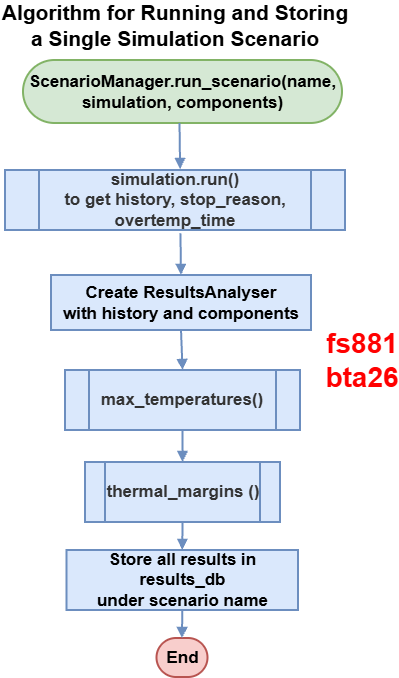

The diagram above was exported from draw.io. Its source (the exported page's mxGraphModel, read from the mxfile embedded in the PNG):
<mxGraphModel dx="1084" dy="592" grid="1" gridSize="10" guides="1" tooltips="1" connect="1" arrows="1" fold="1" page="1" pageScale="1" pageWidth="827" pageHeight="1169" math="0" shadow="0">
  <root>
    <mxCell id="0" />
    <mxCell id="1" parent="0" />
    <mxCell id="g8Kf2bjove-1r4yjjk-C-1" parent="1" style="rounded=1;whiteSpace=wrap;arcSize=50;strokeWidth=2;fillColor=#d5e8d4;strokeColor=#82b366;fontSize=17;fontStyle=1" value="ScenarioManager.run_scenario(name, simulation, components)" vertex="1">
      <mxGeometry height="63" width="319" x="171" y="75" as="geometry" />
    </mxCell>
    <mxCell id="g8Kf2bjove-1r4yjjk-C-3" parent="1" style="whiteSpace=wrap;strokeWidth=2;fillColor=#dae8fc;strokeColor=#6c8ebf;fontSize=17;fontStyle=1" value="Create ResultsAnalyser&#10;with history and components" vertex="1">
      <mxGeometry height="55" width="260" x="199" y="290" as="geometry" />
    </mxCell>
    <mxCell id="g8Kf2bjove-1r4yjjk-C-6" parent="1" style="whiteSpace=wrap;strokeWidth=2;fillColor=#dae8fc;strokeColor=#6c8ebf;fontSize=17;fontStyle=1" value="Store all results in results_db&#10;under scenario name" vertex="1">
      <mxGeometry height="60" width="231.5" x="214.5" y="565" as="geometry" />
    </mxCell>
    <mxCell id="g8Kf2bjove-1r4yjjk-C-7" parent="1" style="rounded=1;whiteSpace=wrap;arcSize=50;strokeWidth=2;fillColor=#f8cecc;strokeColor=#b85450;fontSize=17;fontStyle=1" value="End" vertex="1">
      <mxGeometry height="39" width="51" x="304.5" y="653" as="geometry" />
    </mxCell>
    <mxCell id="g8Kf2bjove-1r4yjjk-C-8" edge="1" parent="1" style="curved=1;startArrow=none;endArrow=block;exitX=0.5;exitY=1;entryX=0.515;entryY=-0.016;rounded=0;entryDx=0;entryDy=0;entryPerimeter=0;strokeWidth=2;fontSize=17;fontStyle=1;fillColor=#dae8fc;strokeColor=#6c8ebf;" target="g8Kf2bjove-1r4yjjk-C-14" value="">
      <mxGeometry relative="1" as="geometry">
        <Array as="points" />
        <mxPoint x="327.5" y="138.00000000000003" as="sourcePoint" />
        <mxPoint x="325" y="185" as="targetPoint" />
      </mxGeometry>
    </mxCell>
    <mxCell id="g8Kf2bjove-1r4yjjk-C-9" edge="1" parent="1" source="g8Kf2bjove-1r4yjjk-C-14" style="curved=1;startArrow=none;endArrow=block;exitX=0.516;exitY=1.054;entryX=0.5;entryY=0;rounded=0;exitDx=0;exitDy=0;exitPerimeter=0;strokeWidth=2;fontSize=17;fontStyle=1;fillColor=#dae8fc;strokeColor=#6c8ebf;" target="g8Kf2bjove-1r4yjjk-C-3" value="">
      <mxGeometry relative="1" as="geometry">
        <Array as="points" />
        <mxPoint x="327" y="245" as="sourcePoint" />
      </mxGeometry>
    </mxCell>
    <mxCell id="g8Kf2bjove-1r4yjjk-C-10" edge="1" parent="1" source="g8Kf2bjove-1r4yjjk-C-3" style="curved=1;startArrow=none;endArrow=block;exitX=0.5;exitY=1;entryX=0.5;entryY=0;rounded=0;entryDx=0;entryDy=0;strokeWidth=2;fontSize=17;fontStyle=1;fillColor=#dae8fc;strokeColor=#6c8ebf;" target="g8Kf2bjove-1r4yjjk-C-15" value="">
      <mxGeometry relative="1" as="geometry">
        <Array as="points" />
        <mxPoint x="328" y="395" as="targetPoint" />
      </mxGeometry>
    </mxCell>
    <mxCell id="g8Kf2bjove-1r4yjjk-C-11" edge="1" parent="1" source="g8Kf2bjove-1r4yjjk-C-15" style="curved=1;startArrow=none;endArrow=block;exitX=0.5;exitY=1;rounded=0;exitDx=0;exitDy=0;entryX=0.5;entryY=0;entryDx=0;entryDy=0;strokeWidth=2;fontSize=17;fontStyle=1;fillColor=#dae8fc;strokeColor=#6c8ebf;" target="3D7yUfL9Nub8h19wg-Un-1" value="">
      <mxGeometry relative="1" as="geometry">
        <Array as="points" />
        <mxPoint x="323.66999999999996" y="505" as="sourcePoint" />
        <mxPoint x="328" y="535" as="targetPoint" />
      </mxGeometry>
    </mxCell>
    <mxCell id="g8Kf2bjove-1r4yjjk-C-12" edge="1" parent="1" source="3D7yUfL9Nub8h19wg-Un-1" style="curved=1;startArrow=none;endArrow=block;exitX=0.5;exitY=1;entryX=0.5;entryY=0;rounded=0;exitDx=0;exitDy=0;strokeWidth=2;fontSize=17;fontStyle=1;fillColor=#dae8fc;strokeColor=#6c8ebf;" target="g8Kf2bjove-1r4yjjk-C-6" value="">
      <mxGeometry relative="1" as="geometry">
        <Array as="points" />
        <mxPoint x="326.5" y="650" as="sourcePoint" />
      </mxGeometry>
    </mxCell>
    <mxCell id="g8Kf2bjove-1r4yjjk-C-13" edge="1" parent="1" source="g8Kf2bjove-1r4yjjk-C-6" style="curved=1;startArrow=none;endArrow=block;exitX=0.5;exitY=1;entryX=0.5;entryY=0;rounded=0;strokeWidth=2;fontSize=17;fontStyle=1;fillColor=#dae8fc;strokeColor=#6c8ebf;" target="g8Kf2bjove-1r4yjjk-C-7" value="">
      <mxGeometry relative="1" as="geometry">
        <Array as="points" />
      </mxGeometry>
    </mxCell>
    <mxCell id="g8Kf2bjove-1r4yjjk-C-14" parent="1" style="shape=process;whiteSpace=wrap;html=1;backgroundOutline=1;strokeWidth=2;fontSize=17;fontStyle=1;fillColor=#dae8fc;strokeColor=#6c8ebf;" value="&lt;span style=&quot;color: rgb(51, 51, 51);&quot;&gt;simulation.run()&lt;/span&gt;&lt;br style=&quot;padding: 0px; margin: 0px; color: rgb(51, 51, 51);&quot;&gt;&lt;span style=&quot;color: rgb(51, 51, 51);&quot;&gt;to get history, stop_reason, overtemp_time&lt;/span&gt;" vertex="1">
      <mxGeometry height="60" width="340" x="153" y="185" as="geometry" />
    </mxCell>
    <mxCell id="g8Kf2bjove-1r4yjjk-C-15" parent="1" style="shape=process;whiteSpace=wrap;html=1;backgroundOutline=1;strokeWidth=2;fontSize=17;fontStyle=1;fillColor=#dae8fc;strokeColor=#6c8ebf;" value="&lt;span style=&quot;color: rgb(51, 51, 51);&quot;&gt;max_temperatures()&lt;/span&gt;" vertex="1">
      <mxGeometry height="60" width="235" x="213" y="385" as="geometry" />
    </mxCell>
    <mxCell id="3D7yUfL9Nub8h19wg-Un-1" parent="1" style="shape=process;whiteSpace=wrap;html=1;backgroundOutline=1;strokeWidth=2;fontSize=17;fontStyle=1;fillColor=#dae8fc;strokeColor=#6c8ebf;" value="&lt;span style=&quot;color: rgb(51, 51, 51);&quot;&gt;thermal_margins ()&lt;/span&gt;" vertex="1">
      <mxGeometry height="60" width="195" x="233" y="477" as="geometry" />
    </mxCell>
    <mxCell id="rgsbtkTvmyb1-yfmih1w-1" parent="1" style="text;html=1;whiteSpace=wrap;strokeColor=none;fillColor=none;align=center;verticalAlign=middle;rounded=0;" value="&lt;font style=&quot;font-size: 21px;&quot;&gt;&lt;b style=&quot;&quot;&gt;Algorithm for Running and Storing a Single Simulation Scenario&lt;/b&gt;&lt;/font&gt;" vertex="1">
      <mxGeometry height="30" width="350" x="148" y="25" as="geometry" />
    </mxCell>
    <mxCell id="-xDAl8-YFPVKChfY7AUi-1" parent="1" style="text;html=1;whiteSpace=wrap;strokeColor=none;fillColor=none;align=center;verticalAlign=middle;rounded=0;" value="&lt;font style=&quot;font-size: 28px; color: rgb(255, 0, 0);&quot;&gt;&lt;b&gt;fs881&lt;/b&gt;&lt;/font&gt;&lt;div&gt;&lt;font style=&quot;font-size: 28px; color: rgb(255, 0, 0);&quot;&gt;&lt;b&gt;bta26&lt;/b&gt;&lt;/font&gt;&lt;/div&gt;" vertex="1">
      <mxGeometry height="30" width="60" x="480" y="360" as="geometry" />
    </mxCell>
  </root>
</mxGraphModel>